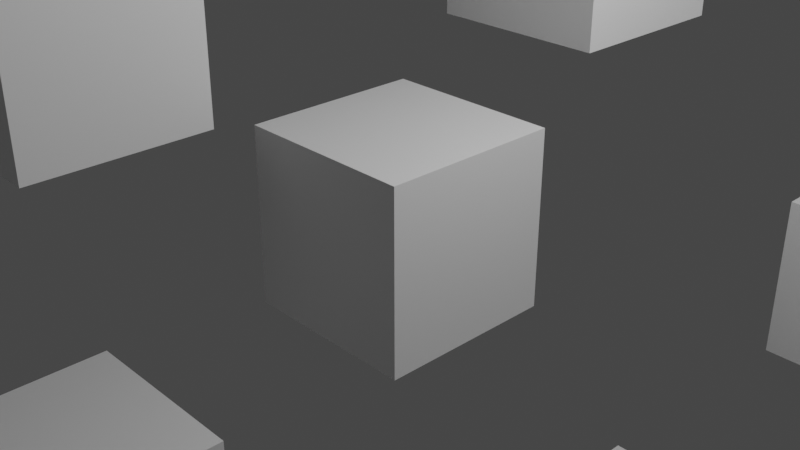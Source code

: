 # Source: UVsBatchRenamer___jfranmatheu.blend  (saved by Blender 2.82.7; exported with 4.5.12 LTS)
import bpy
from mathutils import Matrix  # noqa: F401  (used for matrix-valued properties, if any)

bpy.ops.wm.read_factory_settings(use_empty=True)
scene = bpy.context.scene
scene.name = 'Scene'

# ---- collections
col_collection = bpy.data.collections.new('Collection'); scene.collection.children.link(col_collection)

# ---- materials (node trees are filled in below, after node groups)
mat_material = bpy.data.materials.new('Material')
mat_material.alpha_threshold = 0.0
mat_material.use_transparent_shadow = False
mat_material.line_color = (0.0, 0.0, 0.0, 1.0)

# ---- material node trees
mat_material.use_nodes = True; mat_material.node_tree.nodes.clear()
_N = mat_material.node_tree.nodes; _L = mat_material.node_tree.links
n0 = _N.new('ShaderNodeOutputMaterial'); n0.name = 'Material Output'; n0.location = (300, 300)
n1 = _N.new('ShaderNodeBsdfPrincipled'); n1.name = 'Principled BSDF'; n1.location = (10, 300)
n1.distribution = 'GGX'
n1.subsurface_method = 'BURLEY'
n1.inputs[2].default_value = 0.4
n1.inputs[3].default_value = 1.45
n1.inputs[27].default_value = (0.0, 0.0, 0.0, 1.0)
n1.inputs[28].default_value = 1.0
_L.new(n1.outputs[0], n0.inputs[0])
n0.is_active_output = True

# ---- world
world_world = bpy.data.worlds.new('World'); scene.world = world_world
world_world.use_nodes = True; world_world.node_tree.nodes.clear()
_N = world_world.node_tree.nodes; _L = world_world.node_tree.links
n0 = _N.new('ShaderNodeOutputWorld'); n0.name = 'World Output'; n0.location = (300, 300)
n1 = _N.new('ShaderNodeBackground'); n1.name = 'Background'; n1.location = (10, 300)
n1.inputs[0].default_value = (0.05088, 0.05088, 0.05088, 1.0)
_L.new(n1.outputs[0], n0.inputs[0])
n0.is_active_output = True
world_world.color = (0.05088, 0.05088, 0.05088)
world_world.use_sun_shadow = False
world_world.sun_shadow_jitter_overblur = 0.0

# ---- cameras
cam_camera = bpy.data.cameras.new('Camera')
cam_camera.clip_end = 100.0
cam_camera.ortho_scale = 7.314

# ---- lights
light_light = bpy.data.lights.new('Light', 'POINT')
light_light.transmission_factor = 0.0
light_light.energy = 1000.0
light_light.shadow_soft_size = 0.1
light_light.shadow_maximum_resolution = 0.006
light_light.use_absolute_resolution = True

# ---- meshes
me_cube = bpy.data.meshes.new('Cube')
me_cube.from_pydata([(1.0, 1.0, 1.0), (1.0, 1.0, -1.0), (1.0, -1.0, 1.0), (1.0, -1.0, -1.0), (-1.0, 1.0, 1.0), (-1.0, 1.0, -1.0), (-1.0, -1.0, 1.0), (-1.0, -1.0, -1.0)], [], [(0, 4, 6, 2), (3, 2, 6, 7), (7, 6, 4, 5), (5, 1, 3, 7), (1, 0, 2, 3), (5, 4, 0, 1)])
_uv = me_cube.uv_layers.new(name='UVMap')
_uv.uv.foreach_set('vector', [0.625, 0.5, 0.875, 0.5, 0.875, 0.75, 0.625, 0.75, 0.375, 0.75, 0.625, 0.75, 0.625, 1.0, 0.375, 1.0, 0.375, 0.0, 0.625, 0.0, 0.625, 0.25, 0.375, 0.25, 0.125, 0.5, 0.375, 0.5, 0.375, 0.75, 0.125, 0.75, 0.375, 0.5, 0.625, 0.5, 0.625, 0.75, 0.375, 0.75, 0.375, 0.25, 0.625, 0.25, 0.625, 0.5, 0.375, 0.5])
me_cube.materials.append(mat_material)
me_cube.use_remesh_preserve_volume = False
me_cube.use_remesh_preserve_attributes = False
me_cube.use_mirror_vertex_groups = False
me_cube.update()
me_cube_001 = bpy.data.meshes.new('Cube.001')
me_cube_001.from_pydata([(1.0, 1.0, 1.0), (1.0, 1.0, -1.0), (1.0, -1.0, 1.0), (1.0, -1.0, -1.0), (-1.0, 1.0, 1.0), (-1.0, 1.0, -1.0), (-1.0, -1.0, 1.0), (-1.0, -1.0, -1.0)], [], [(0, 4, 6, 2), (3, 2, 6, 7), (7, 6, 4, 5), (5, 1, 3, 7), (1, 0, 2, 3), (5, 4, 0, 1)])
_uv = me_cube_001.uv_layers.new(name='UVMap')
_uv.uv.foreach_set('vector', [0.625, 0.5, 0.875, 0.5, 0.875, 0.75, 0.625, 0.75, 0.375, 0.75, 0.625, 0.75, 0.625, 1.0, 0.375, 1.0, 0.375, 0.0, 0.625, 0.0, 0.625, 0.25, 0.375, 0.25, 0.125, 0.5, 0.375, 0.5, 0.375, 0.75, 0.125, 0.75, 0.375, 0.5, 0.625, 0.5, 0.625, 0.75, 0.375, 0.75, 0.375, 0.25, 0.625, 0.25, 0.625, 0.5, 0.375, 0.5])
_uv.active_render = True
_uv = me_cube_001.uv_layers.new(name='UVMap.001')
_uv.uv.foreach_set('vector', [0.625, 0.5, 0.875, 0.5, 0.875, 0.75, 0.625, 0.75, 0.375, 0.75, 0.625, 0.75, 0.625, 1.0, 0.375, 1.0, 0.375, 0.0, 0.625, 0.0, 0.625, 0.25, 0.375, 0.25, 0.125, 0.5, 0.375, 0.5, 0.375, 0.75, 0.125, 0.75, 0.375, 0.5, 0.625, 0.5, 0.625, 0.75, 0.375, 0.75, 0.375, 0.25, 0.625, 0.25, 0.625, 0.5, 0.375, 0.5])
me_cube_001.materials.append(mat_material)
me_cube_001.use_remesh_preserve_volume = False
me_cube_001.use_remesh_preserve_attributes = False
me_cube_001.use_mirror_vertex_groups = False
me_cube_001.update()
me_cube_002 = bpy.data.meshes.new('Cube.002')
me_cube_002.from_pydata([(1.0, 1.0, 1.0), (1.0, 1.0, -1.0), (1.0, -1.0, 1.0), (1.0, -1.0, -1.0), (-1.0, 1.0, 1.0), (-1.0, 1.0, -1.0), (-1.0, -1.0, 1.0), (-1.0, -1.0, -1.0)], [], [(0, 4, 6, 2), (3, 2, 6, 7), (7, 6, 4, 5), (5, 1, 3, 7), (1, 0, 2, 3), (5, 4, 0, 1)])
_uv = me_cube_002.uv_layers.new(name='UVMap')
_uv.uv.foreach_set('vector', [0.625, 0.5, 0.875, 0.5, 0.875, 0.75, 0.625, 0.75, 0.375, 0.75, 0.625, 0.75, 0.625, 1.0, 0.375, 1.0, 0.375, 0.0, 0.625, 0.0, 0.625, 0.25, 0.375, 0.25, 0.125, 0.5, 0.375, 0.5, 0.375, 0.75, 0.125, 0.75, 0.375, 0.5, 0.625, 0.5, 0.625, 0.75, 0.375, 0.75, 0.375, 0.25, 0.625, 0.25, 0.625, 0.5, 0.375, 0.5])
_uv.active_render = True
_uv = me_cube_002.uv_layers.new(name='UVMap.001')
_uv.uv.foreach_set('vector', [0.625, 0.5, 0.875, 0.5, 0.875, 0.75, 0.625, 0.75, 0.375, 0.75, 0.625, 0.75, 0.625, 1.0, 0.375, 1.0, 0.375, 0.0, 0.625, 0.0, 0.625, 0.25, 0.375, 0.25, 0.125, 0.5, 0.375, 0.5, 0.375, 0.75, 0.125, 0.75, 0.375, 0.5, 0.625, 0.5, 0.625, 0.75, 0.375, 0.75, 0.375, 0.25, 0.625, 0.25, 0.625, 0.5, 0.375, 0.5])
me_cube_002.materials.append(mat_material)
me_cube_002.use_remesh_preserve_volume = False
me_cube_002.use_remesh_preserve_attributes = False
me_cube_002.use_mirror_vertex_groups = False
me_cube_002.update()
me_cube_003 = bpy.data.meshes.new('Cube.003')
me_cube_003.from_pydata([(1.0, 1.0, 1.0), (1.0, 1.0, -1.0), (1.0, -1.0, 1.0), (1.0, -1.0, -1.0), (-1.0, 1.0, 1.0), (-1.0, 1.0, -1.0), (-1.0, -1.0, 1.0), (-1.0, -1.0, -1.0)], [], [(0, 4, 6, 2), (3, 2, 6, 7), (7, 6, 4, 5), (5, 1, 3, 7), (1, 0, 2, 3), (5, 4, 0, 1)])
_uv = me_cube_003.uv_layers.new(name='UVMap')
_uv.uv.foreach_set('vector', [0.625, 0.5, 0.875, 0.5, 0.875, 0.75, 0.625, 0.75, 0.375, 0.75, 0.625, 0.75, 0.625, 1.0, 0.375, 1.0, 0.375, 0.0, 0.625, 0.0, 0.625, 0.25, 0.375, 0.25, 0.125, 0.5, 0.375, 0.5, 0.375, 0.75, 0.125, 0.75, 0.375, 0.5, 0.625, 0.5, 0.625, 0.75, 0.375, 0.75, 0.375, 0.25, 0.625, 0.25, 0.625, 0.5, 0.375, 0.5])
_uv.active_render = True
_uv = me_cube_003.uv_layers.new(name='UVMap.001')
_uv.uv.foreach_set('vector', [0.625, 0.5, 0.875, 0.5, 0.875, 0.75, 0.625, 0.75, 0.375, 0.75, 0.625, 0.75, 0.625, 1.0, 0.375, 1.0, 0.375, 0.0, 0.625, 0.0, 0.625, 0.25, 0.375, 0.25, 0.125, 0.5, 0.375, 0.5, 0.375, 0.75, 0.125, 0.75, 0.375, 0.5, 0.625, 0.5, 0.625, 0.75, 0.375, 0.75, 0.375, 0.25, 0.625, 0.25, 0.625, 0.5, 0.375, 0.5])
me_cube_003.materials.append(mat_material)
me_cube_003.use_remesh_preserve_volume = False
me_cube_003.use_remesh_preserve_attributes = False
me_cube_003.use_mirror_vertex_groups = False
me_cube_003.update()
me_cube_004 = bpy.data.meshes.new('Cube.004')
me_cube_004.from_pydata([(1.0, 1.0, 1.0), (1.0, 1.0, -1.0), (1.0, -1.0, 1.0), (1.0, -1.0, -1.0), (-1.0, 1.0, 1.0), (-1.0, 1.0, -1.0), (-1.0, -1.0, 1.0), (-1.0, -1.0, -1.0)], [], [(0, 4, 6, 2), (3, 2, 6, 7), (7, 6, 4, 5), (5, 1, 3, 7), (1, 0, 2, 3), (5, 4, 0, 1)])
_uv = me_cube_004.uv_layers.new(name='UVMap')
_uv.uv.foreach_set('vector', [0.625, 0.5, 0.875, 0.5, 0.875, 0.75, 0.625, 0.75, 0.375, 0.75, 0.625, 0.75, 0.625, 1.0, 0.375, 1.0, 0.375, 0.0, 0.625, 0.0, 0.625, 0.25, 0.375, 0.25, 0.125, 0.5, 0.375, 0.5, 0.375, 0.75, 0.125, 0.75, 0.375, 0.5, 0.625, 0.5, 0.625, 0.75, 0.375, 0.75, 0.375, 0.25, 0.625, 0.25, 0.625, 0.5, 0.375, 0.5])
_uv.active_render = True
_uv = me_cube_004.uv_layers.new(name='UVMap.001')
_uv.uv.foreach_set('vector', [0.625, 0.5, 0.875, 0.5, 0.875, 0.75, 0.625, 0.75, 0.375, 0.75, 0.625, 0.75, 0.625, 1.0, 0.375, 1.0, 0.375, 0.0, 0.625, 0.0, 0.625, 0.25, 0.375, 0.25, 0.125, 0.5, 0.375, 0.5, 0.375, 0.75, 0.125, 0.75, 0.375, 0.5, 0.625, 0.5, 0.625, 0.75, 0.375, 0.75, 0.375, 0.25, 0.625, 0.25, 0.625, 0.5, 0.375, 0.5])
me_cube_004.materials.append(mat_material)
me_cube_004.use_remesh_preserve_volume = False
me_cube_004.use_remesh_preserve_attributes = False
me_cube_004.use_mirror_vertex_groups = False
me_cube_004.update()
me_cube_005 = bpy.data.meshes.new('Cube.005')
me_cube_005.from_pydata([(1.0, 1.0, 1.0), (1.0, 1.0, -1.0), (1.0, -1.0, 1.0), (1.0, -1.0, -1.0), (-1.0, 1.0, 1.0), (-1.0, 1.0, -1.0), (-1.0, -1.0, 1.0), (-1.0, -1.0, -1.0)], [], [(0, 4, 6, 2), (3, 2, 6, 7), (7, 6, 4, 5), (5, 1, 3, 7), (1, 0, 2, 3), (5, 4, 0, 1)])
_uv = me_cube_005.uv_layers.new(name='UVMap')
_uv.uv.foreach_set('vector', [0.625, 0.5, 0.875, 0.5, 0.875, 0.75, 0.625, 0.75, 0.375, 0.75, 0.625, 0.75, 0.625, 1.0, 0.375, 1.0, 0.375, 0.0, 0.625, 0.0, 0.625, 0.25, 0.375, 0.25, 0.125, 0.5, 0.375, 0.5, 0.375, 0.75, 0.125, 0.75, 0.375, 0.5, 0.625, 0.5, 0.625, 0.75, 0.375, 0.75, 0.375, 0.25, 0.625, 0.25, 0.625, 0.5, 0.375, 0.5])
_uv.active_render = True
_uv = me_cube_005.uv_layers.new(name='UVMap.001')
_uv.uv.foreach_set('vector', [0.625, 0.5, 0.875, 0.5, 0.875, 0.75, 0.625, 0.75, 0.375, 0.75, 0.625, 0.75, 0.625, 1.0, 0.375, 1.0, 0.375, 0.0, 0.625, 0.0, 0.625, 0.25, 0.375, 0.25, 0.125, 0.5, 0.375, 0.5, 0.375, 0.75, 0.125, 0.75, 0.375, 0.5, 0.625, 0.5, 0.625, 0.75, 0.375, 0.75, 0.375, 0.25, 0.625, 0.25, 0.625, 0.5, 0.375, 0.5])
_uv = me_cube_005.uv_layers.new(name='UVMap.002')
_uv.uv.foreach_set('vector', [0.625, 0.5, 0.875, 0.5, 0.875, 0.75, 0.625, 0.75, 0.375, 0.75, 0.625, 0.75, 0.625, 1.0, 0.375, 1.0, 0.375, 0.0, 0.625, 0.0, 0.625, 0.25, 0.375, 0.25, 0.125, 0.5, 0.375, 0.5, 0.375, 0.75, 0.125, 0.75, 0.375, 0.5, 0.625, 0.5, 0.625, 0.75, 0.375, 0.75, 0.375, 0.25, 0.625, 0.25, 0.625, 0.5, 0.375, 0.5])
me_cube_005.materials.append(mat_material)
me_cube_005.use_remesh_preserve_volume = False
me_cube_005.use_remesh_preserve_attributes = False
me_cube_005.use_mirror_vertex_groups = False
me_cube_005.update()
me_cube_006 = bpy.data.meshes.new('Cube.006')
me_cube_006.from_pydata([(1.0, 1.0, 1.0), (1.0, 1.0, -1.0), (1.0, -1.0, 1.0), (1.0, -1.0, -1.0), (-1.0, 1.0, 1.0), (-1.0, 1.0, -1.0), (-1.0, -1.0, 1.0), (-1.0, -1.0, -1.0)], [], [(0, 4, 6, 2), (3, 2, 6, 7), (7, 6, 4, 5), (5, 1, 3, 7), (1, 0, 2, 3), (5, 4, 0, 1)])
_uv = me_cube_006.uv_layers.new(name='UVMap')
_uv.uv.foreach_set('vector', [0.625, 0.5, 0.875, 0.5, 0.875, 0.75, 0.625, 0.75, 0.375, 0.75, 0.625, 0.75, 0.625, 1.0, 0.375, 1.0, 0.375, 0.0, 0.625, 0.0, 0.625, 0.25, 0.375, 0.25, 0.125, 0.5, 0.375, 0.5, 0.375, 0.75, 0.125, 0.75, 0.375, 0.5, 0.625, 0.5, 0.625, 0.75, 0.375, 0.75, 0.375, 0.25, 0.625, 0.25, 0.625, 0.5, 0.375, 0.5])
_uv.active_render = True
_uv = me_cube_006.uv_layers.new(name='UVMap.001')
_uv.uv.foreach_set('vector', [0.625, 0.5, 0.875, 0.5, 0.875, 0.75, 0.625, 0.75, 0.375, 0.75, 0.625, 0.75, 0.625, 1.0, 0.375, 1.0, 0.375, 0.0, 0.625, 0.0, 0.625, 0.25, 0.375, 0.25, 0.125, 0.5, 0.375, 0.5, 0.375, 0.75, 0.125, 0.75, 0.375, 0.5, 0.625, 0.5, 0.625, 0.75, 0.375, 0.75, 0.375, 0.25, 0.625, 0.25, 0.625, 0.5, 0.375, 0.5])
_uv = me_cube_006.uv_layers.new(name='UVMap.002')
_uv.uv.foreach_set('vector', [0.625, 0.5, 0.875, 0.5, 0.875, 0.75, 0.625, 0.75, 0.375, 0.75, 0.625, 0.75, 0.625, 1.0, 0.375, 1.0, 0.375, 0.0, 0.625, 0.0, 0.625, 0.25, 0.375, 0.25, 0.125, 0.5, 0.375, 0.5, 0.375, 0.75, 0.125, 0.75, 0.375, 0.5, 0.625, 0.5, 0.625, 0.75, 0.375, 0.75, 0.375, 0.25, 0.625, 0.25, 0.625, 0.5, 0.375, 0.5])
me_cube_006.materials.append(mat_material)
me_cube_006.use_remesh_preserve_volume = False
me_cube_006.use_remesh_preserve_attributes = False
me_cube_006.use_mirror_vertex_groups = False
me_cube_006.update()
me_cube_007 = bpy.data.meshes.new('Cube.007')
me_cube_007.from_pydata([(1.0, 1.0, 1.0), (1.0, 1.0, -1.0), (1.0, -1.0, 1.0), (1.0, -1.0, -1.0), (-1.0, 1.0, 1.0), (-1.0, 1.0, -1.0), (-1.0, -1.0, 1.0), (-1.0, -1.0, -1.0)], [], [(0, 4, 6, 2), (3, 2, 6, 7), (7, 6, 4, 5), (5, 1, 3, 7), (1, 0, 2, 3), (5, 4, 0, 1)])
_uv = me_cube_007.uv_layers.new(name='UVMap')
_uv.uv.foreach_set('vector', [0.625, 0.5, 0.875, 0.5, 0.875, 0.75, 0.625, 0.75, 0.375, 0.75, 0.625, 0.75, 0.625, 1.0, 0.375, 1.0, 0.375, 0.0, 0.625, 0.0, 0.625, 0.25, 0.375, 0.25, 0.125, 0.5, 0.375, 0.5, 0.375, 0.75, 0.125, 0.75, 0.375, 0.5, 0.625, 0.5, 0.625, 0.75, 0.375, 0.75, 0.375, 0.25, 0.625, 0.25, 0.625, 0.5, 0.375, 0.5])
_uv.active_render = True
_uv = me_cube_007.uv_layers.new(name='UVMap.001')
_uv.uv.foreach_set('vector', [0.625, 0.5, 0.875, 0.5, 0.875, 0.75, 0.625, 0.75, 0.375, 0.75, 0.625, 0.75, 0.625, 1.0, 0.375, 1.0, 0.375, 0.0, 0.625, 0.0, 0.625, 0.25, 0.375, 0.25, 0.125, 0.5, 0.375, 0.5, 0.375, 0.75, 0.125, 0.75, 0.375, 0.5, 0.625, 0.5, 0.625, 0.75, 0.375, 0.75, 0.375, 0.25, 0.625, 0.25, 0.625, 0.5, 0.375, 0.5])
_uv = me_cube_007.uv_layers.new(name='UVMap.002')
_uv.uv.foreach_set('vector', [0.625, 0.5, 0.875, 0.5, 0.875, 0.75, 0.625, 0.75, 0.375, 0.75, 0.625, 0.75, 0.625, 1.0, 0.375, 1.0, 0.375, 0.0, 0.625, 0.0, 0.625, 0.25, 0.375, 0.25, 0.125, 0.5, 0.375, 0.5, 0.375, 0.75, 0.125, 0.75, 0.375, 0.5, 0.625, 0.5, 0.625, 0.75, 0.375, 0.75, 0.375, 0.25, 0.625, 0.25, 0.625, 0.5, 0.375, 0.5])
me_cube_007.materials.append(mat_material)
me_cube_007.use_remesh_preserve_volume = False
me_cube_007.use_remesh_preserve_attributes = False
me_cube_007.use_mirror_vertex_groups = False
me_cube_007.update()
me_cube_008 = bpy.data.meshes.new('Cube.008')
me_cube_008.from_pydata([(1.0, 1.0, 1.0), (1.0, 1.0, -1.0), (1.0, -1.0, 1.0), (1.0, -1.0, -1.0), (-1.0, 1.0, 1.0), (-1.0, 1.0, -1.0), (-1.0, -1.0, 1.0), (-1.0, -1.0, -1.0)], [], [(0, 4, 6, 2), (3, 2, 6, 7), (7, 6, 4, 5), (5, 1, 3, 7), (1, 0, 2, 3), (5, 4, 0, 1)])
_uv = me_cube_008.uv_layers.new(name='UVMap')
_uv.uv.foreach_set('vector', [0.625, 0.5, 0.875, 0.5, 0.875, 0.75, 0.625, 0.75, 0.375, 0.75, 0.625, 0.75, 0.625, 1.0, 0.375, 1.0, 0.375, 0.0, 0.625, 0.0, 0.625, 0.25, 0.375, 0.25, 0.125, 0.5, 0.375, 0.5, 0.375, 0.75, 0.125, 0.75, 0.375, 0.5, 0.625, 0.5, 0.625, 0.75, 0.375, 0.75, 0.375, 0.25, 0.625, 0.25, 0.625, 0.5, 0.375, 0.5])
_uv.active_render = True
_uv = me_cube_008.uv_layers.new(name='UVMap.001')
_uv.uv.foreach_set('vector', [0.625, 0.5, 0.875, 0.5, 0.875, 0.75, 0.625, 0.75, 0.375, 0.75, 0.625, 0.75, 0.625, 1.0, 0.375, 1.0, 0.375, 0.0, 0.625, 0.0, 0.625, 0.25, 0.375, 0.25, 0.125, 0.5, 0.375, 0.5, 0.375, 0.75, 0.125, 0.75, 0.375, 0.5, 0.625, 0.5, 0.625, 0.75, 0.375, 0.75, 0.375, 0.25, 0.625, 0.25, 0.625, 0.5, 0.375, 0.5])
_uv = me_cube_008.uv_layers.new(name='UVMap.002')
_uv.uv.foreach_set('vector', [0.625, 0.5, 0.875, 0.5, 0.875, 0.75, 0.625, 0.75, 0.375, 0.75, 0.625, 0.75, 0.625, 1.0, 0.375, 1.0, 0.375, 0.0, 0.625, 0.0, 0.625, 0.25, 0.375, 0.25, 0.125, 0.5, 0.375, 0.5, 0.375, 0.75, 0.125, 0.75, 0.375, 0.5, 0.625, 0.5, 0.625, 0.75, 0.375, 0.75, 0.375, 0.25, 0.625, 0.25, 0.625, 0.5, 0.375, 0.5])
_uv = me_cube_008.uv_layers.new(name='UVMap.003')
_uv.uv.foreach_set('vector', [0.625, 0.5, 0.875, 0.5, 0.875, 0.75, 0.625, 0.75, 0.375, 0.75, 0.625, 0.75, 0.625, 1.0, 0.375, 1.0, 0.375, 0.0, 0.625, 0.0, 0.625, 0.25, 0.375, 0.25, 0.125, 0.5, 0.375, 0.5, 0.375, 0.75, 0.125, 0.75, 0.375, 0.5, 0.625, 0.5, 0.625, 0.75, 0.375, 0.75, 0.375, 0.25, 0.625, 0.25, 0.625, 0.5, 0.375, 0.5])
me_cube_008.materials.append(mat_material)
me_cube_008.use_remesh_preserve_volume = False
me_cube_008.use_remesh_preserve_attributes = False
me_cube_008.use_mirror_vertex_groups = False
me_cube_008.update()
me_cube_009 = bpy.data.meshes.new('Cube.009')
me_cube_009.from_pydata([(1.0, 1.0, 1.0), (1.0, 1.0, -1.0), (1.0, -1.0, 1.0), (1.0, -1.0, -1.0), (-1.0, 1.0, 1.0), (-1.0, 1.0, -1.0), (-1.0, -1.0, 1.0), (-1.0, -1.0, -1.0)], [], [(0, 4, 6, 2), (3, 2, 6, 7), (7, 6, 4, 5), (5, 1, 3, 7), (1, 0, 2, 3), (5, 4, 0, 1)])
_uv = me_cube_009.uv_layers.new(name='UVMap')
_uv.uv.foreach_set('vector', [0.625, 0.5, 0.875, 0.5, 0.875, 0.75, 0.625, 0.75, 0.375, 0.75, 0.625, 0.75, 0.625, 1.0, 0.375, 1.0, 0.375, 0.0, 0.625, 0.0, 0.625, 0.25, 0.375, 0.25, 0.125, 0.5, 0.375, 0.5, 0.375, 0.75, 0.125, 0.75, 0.375, 0.5, 0.625, 0.5, 0.625, 0.75, 0.375, 0.75, 0.375, 0.25, 0.625, 0.25, 0.625, 0.5, 0.375, 0.5])
_uv.active_render = True
_uv = me_cube_009.uv_layers.new(name='UVMap.001')
_uv.uv.foreach_set('vector', [0.625, 0.5, 0.875, 0.5, 0.875, 0.75, 0.625, 0.75, 0.375, 0.75, 0.625, 0.75, 0.625, 1.0, 0.375, 1.0, 0.375, 0.0, 0.625, 0.0, 0.625, 0.25, 0.375, 0.25, 0.125, 0.5, 0.375, 0.5, 0.375, 0.75, 0.125, 0.75, 0.375, 0.5, 0.625, 0.5, 0.625, 0.75, 0.375, 0.75, 0.375, 0.25, 0.625, 0.25, 0.625, 0.5, 0.375, 0.5])
_uv = me_cube_009.uv_layers.new(name='UVMap.002')
_uv.uv.foreach_set('vector', [0.625, 0.5, 0.875, 0.5, 0.875, 0.75, 0.625, 0.75, 0.375, 0.75, 0.625, 0.75, 0.625, 1.0, 0.375, 1.0, 0.375, 0.0, 0.625, 0.0, 0.625, 0.25, 0.375, 0.25, 0.125, 0.5, 0.375, 0.5, 0.375, 0.75, 0.125, 0.75, 0.375, 0.5, 0.625, 0.5, 0.625, 0.75, 0.375, 0.75, 0.375, 0.25, 0.625, 0.25, 0.625, 0.5, 0.375, 0.5])
_uv = me_cube_009.uv_layers.new(name='UVMap.003')
_uv.uv.foreach_set('vector', [0.625, 0.5, 0.875, 0.5, 0.875, 0.75, 0.625, 0.75, 0.375, 0.75, 0.625, 0.75, 0.625, 1.0, 0.375, 1.0, 0.375, 0.0, 0.625, 0.0, 0.625, 0.25, 0.375, 0.25, 0.125, 0.5, 0.375, 0.5, 0.375, 0.75, 0.125, 0.75, 0.375, 0.5, 0.625, 0.5, 0.625, 0.75, 0.375, 0.75, 0.375, 0.25, 0.625, 0.25, 0.625, 0.5, 0.375, 0.5])
me_cube_009.materials.append(mat_material)
me_cube_009.use_remesh_preserve_volume = False
me_cube_009.use_remesh_preserve_attributes = False
me_cube_009.use_mirror_vertex_groups = False
me_cube_009.update()
me_cube_010 = bpy.data.meshes.new('Cube.010')
me_cube_010.from_pydata([(1.0, 1.0, 1.0), (1.0, 1.0, -1.0), (1.0, -1.0, 1.0), (1.0, -1.0, -1.0), (-1.0, 1.0, 1.0), (-1.0, 1.0, -1.0), (-1.0, -1.0, 1.0), (-1.0, -1.0, -1.0)], [], [(0, 4, 6, 2), (3, 2, 6, 7), (7, 6, 4, 5), (5, 1, 3, 7), (1, 0, 2, 3), (5, 4, 0, 1)])
_uv = me_cube_010.uv_layers.new(name='UVMap')
_uv.uv.foreach_set('vector', [0.625, 0.5, 0.875, 0.5, 0.875, 0.75, 0.625, 0.75, 0.375, 0.75, 0.625, 0.75, 0.625, 1.0, 0.375, 1.0, 0.375, 0.0, 0.625, 0.0, 0.625, 0.25, 0.375, 0.25, 0.125, 0.5, 0.375, 0.5, 0.375, 0.75, 0.125, 0.75, 0.375, 0.5, 0.625, 0.5, 0.625, 0.75, 0.375, 0.75, 0.375, 0.25, 0.625, 0.25, 0.625, 0.5, 0.375, 0.5])
_uv.active_render = True
_uv = me_cube_010.uv_layers.new(name='UVMap.001')
_uv.uv.foreach_set('vector', [0.625, 0.5, 0.875, 0.5, 0.875, 0.75, 0.625, 0.75, 0.375, 0.75, 0.625, 0.75, 0.625, 1.0, 0.375, 1.0, 0.375, 0.0, 0.625, 0.0, 0.625, 0.25, 0.375, 0.25, 0.125, 0.5, 0.375, 0.5, 0.375, 0.75, 0.125, 0.75, 0.375, 0.5, 0.625, 0.5, 0.625, 0.75, 0.375, 0.75, 0.375, 0.25, 0.625, 0.25, 0.625, 0.5, 0.375, 0.5])
_uv = me_cube_010.uv_layers.new(name='UVMap.002')
_uv.uv.foreach_set('vector', [0.625, 0.5, 0.875, 0.5, 0.875, 0.75, 0.625, 0.75, 0.375, 0.75, 0.625, 0.75, 0.625, 1.0, 0.375, 1.0, 0.375, 0.0, 0.625, 0.0, 0.625, 0.25, 0.375, 0.25, 0.125, 0.5, 0.375, 0.5, 0.375, 0.75, 0.125, 0.75, 0.375, 0.5, 0.625, 0.5, 0.625, 0.75, 0.375, 0.75, 0.375, 0.25, 0.625, 0.25, 0.625, 0.5, 0.375, 0.5])
_uv = me_cube_010.uv_layers.new(name='UVMap.003')
_uv.uv.foreach_set('vector', [0.625, 0.5, 0.875, 0.5, 0.875, 0.75, 0.625, 0.75, 0.375, 0.75, 0.625, 0.75, 0.625, 1.0, 0.375, 1.0, 0.375, 0.0, 0.625, 0.0, 0.625, 0.25, 0.375, 0.25, 0.125, 0.5, 0.375, 0.5, 0.375, 0.75, 0.125, 0.75, 0.375, 0.5, 0.625, 0.5, 0.625, 0.75, 0.375, 0.75, 0.375, 0.25, 0.625, 0.25, 0.625, 0.5, 0.375, 0.5])
_uv = me_cube_010.uv_layers.new(name='UVMap.004')
_uv.uv.foreach_set('vector', [0.625, 0.5, 0.875, 0.5, 0.875, 0.75, 0.625, 0.75, 0.375, 0.75, 0.625, 0.75, 0.625, 1.0, 0.375, 1.0, 0.375, 0.0, 0.625, 0.0, 0.625, 0.25, 0.375, 0.25, 0.125, 0.5, 0.375, 0.5, 0.375, 0.75, 0.125, 0.75, 0.375, 0.5, 0.625, 0.5, 0.625, 0.75, 0.375, 0.75, 0.375, 0.25, 0.625, 0.25, 0.625, 0.5, 0.375, 0.5])
me_cube_010.materials.append(mat_material)
me_cube_010.use_remesh_preserve_volume = False
me_cube_010.use_remesh_preserve_attributes = False
me_cube_010.use_mirror_vertex_groups = False
me_cube_010.update()

# ---- objects
ob_cube = bpy.data.objects.new('Cube', me_cube)
ob_light = bpy.data.objects.new('Light', light_light)
ob_camera = bpy.data.objects.new('Camera', cam_camera)
ob_cube_001 = bpy.data.objects.new('Cube.001', me_cube_001)
ob_cube_002 = bpy.data.objects.new('Cube.002', me_cube_002)
ob_cube_003 = bpy.data.objects.new('Cube.003', me_cube_003)
ob_cube_004 = bpy.data.objects.new('Cube.004', me_cube_004)
ob_cube_005 = bpy.data.objects.new('Cube.005', me_cube_005)
ob_cube_006 = bpy.data.objects.new('Cube.006', me_cube_006)
ob_cube_007 = bpy.data.objects.new('Cube.007', me_cube_007)
ob_cube_008 = bpy.data.objects.new('Cube.008', me_cube_008)
ob_cube_009 = bpy.data.objects.new('Cube.009', me_cube_009)
ob_cube_010 = bpy.data.objects.new('Cube.010', me_cube_010)

# ---- transforms, parenting, visibility, modifiers, constraints
ob_cube.location = (0.0, 0.0, 0.0)
ob_cube.lock_rotations_4d = False
ob_cube.empty_display_type = 'ARROWS'
ob_cube.lineart.crease_threshold = 0.0
ob_light.location = (4.076, 1.005, 5.904)
ob_light.rotation_euler = (0.6503, 0.05522, 1.866)
ob_light.lock_rotations_4d = False
ob_light.empty_display_type = 'ARROWS'
ob_light.color = (0.0, 0.0, 0.0, 0.0)
ob_light.lineart.crease_threshold = 0.0
ob_camera.location = (7.359, -6.926, 4.958)
ob_camera.rotation_euler = (1.109, 0.0, 0.8149)
ob_camera.lock_rotations_4d = False
ob_camera.empty_display_type = 'ARROWS'
ob_camera.color = (0.0, 0.0, 0.0, 0.0)
ob_camera.display_type = 'WIRE'
ob_camera.lineart.crease_threshold = 0.0
ob_cube_001.location = (-2.145, -2.373, 2.014)
ob_cube_001.lock_rotations_4d = False
ob_cube_001.empty_display_type = 'ARROWS'
ob_cube_001.lineart.crease_threshold = 0.0
ob_cube_002.location = (-0.1422, 2.81, 2.541)
ob_cube_002.lock_rotations_4d = False
ob_cube_002.empty_display_type = 'ARROWS'
ob_cube_002.lineart.crease_threshold = 0.0
ob_cube_003.location = (3.082, 5.188, -1.452)
ob_cube_003.lock_rotations_4d = False
ob_cube_003.empty_display_type = 'ARROWS'
ob_cube_003.lineart.crease_threshold = 0.0
ob_cube_004.location = (2.59, 0.9499, -3.986)
ob_cube_004.lock_rotations_4d = False
ob_cube_004.empty_display_type = 'ARROWS'
ob_cube_004.lineart.crease_threshold = 0.0
ob_cube_005.location = (-0.4605, -3.632, -2.101)
ob_cube_005.lock_rotations_4d = False
ob_cube_005.empty_display_type = 'ARROWS'
ob_cube_005.lineart.crease_threshold = 0.0
ob_cube_006.location = (-4.417, -7.071, 2.377)
ob_cube_006.lock_rotations_4d = False
ob_cube_006.empty_display_type = 'ARROWS'
ob_cube_006.lineart.crease_threshold = 0.0
ob_cube_007.location = (-4.191, -4.19, 4.3)
ob_cube_007.lock_rotations_4d = False
ob_cube_007.empty_display_type = 'ARROWS'
ob_cube_007.lineart.crease_threshold = 0.0
ob_cube_008.location = (-2.206, 0.7424, 4.653)
ob_cube_008.lock_rotations_4d = False
ob_cube_008.empty_display_type = 'ARROWS'
ob_cube_008.lineart.crease_threshold = 0.0
ob_cube_009.location = (0.4131, 6.62, 4.612)
ob_cube_009.lock_rotations_4d = False
ob_cube_009.empty_display_type = 'ARROWS'
ob_cube_009.lineart.crease_threshold = 0.0
ob_cube_010.location = (2.579, 7.388, 1.258)
ob_cube_010.lock_rotations_4d = False
ob_cube_010.empty_display_type = 'ARROWS'
ob_cube_010.lineart.crease_threshold = 0.0

# ---- collection membership
col_collection.objects.link(ob_cube)
col_collection.objects.link(ob_light)
col_collection.objects.link(ob_camera)
col_collection.objects.link(ob_cube_001)
col_collection.objects.link(ob_cube_002)
col_collection.objects.link(ob_cube_003)
col_collection.objects.link(ob_cube_004)
col_collection.objects.link(ob_cube_005)
col_collection.objects.link(ob_cube_006)
col_collection.objects.link(ob_cube_007)
col_collection.objects.link(ob_cube_008)
col_collection.objects.link(ob_cube_009)
col_collection.objects.link(ob_cube_010)

# ---- scene / render settings (as saved in the file)
scene.camera = ob_camera
scene.frame_start = 1; scene.frame_end = 250; scene.frame_set(1)
scene.render.engine = 'BLENDER_EEVEE_NEXT'
scene.cycles.use_denoising = False
scene.cycles.samples = 128
scene.cycles.sampling_pattern = 'TABULATED_SOBOL'
scene.cycles.use_adaptive_sampling = False
scene.cycles.use_light_tree = False
scene.view_settings.view_transform = 'Filmic'
bpy.context.view_layer.update()
